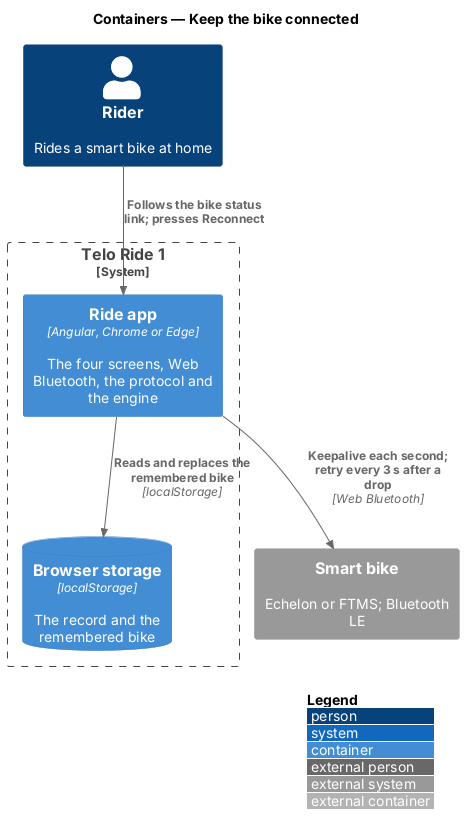

The diagram above was rendered by PlantUML. Its source (embedded in the PNG):
@startuml
!include <C4/C4_Container>
LAYOUT_WITH_LEGEND()
title Containers — Keep the bike connected

Person(rider, "Rider", "Rides a smart bike at home")
System_Ext(bike, "Smart bike", "Echelon or FTMS; Bluetooth LE")
System_Boundary(telo, "Telo Ride 1") {
  Container(app, "Ride app", "Angular, Chrome or Edge", "The four screens, Web Bluetooth, the protocol and the engine")
  ContainerDb(storage, "Browser storage", "localStorage", "The record and the remembered bike")
}

Rel(rider, app, "Follows the bike status link; presses Reconnect")
Rel(app, storage, "Reads and replaces the remembered bike", "localStorage")
Rel(app, bike, "Keepalive each second; retry every 3 s after a drop", "Web Bluetooth")
@enduml